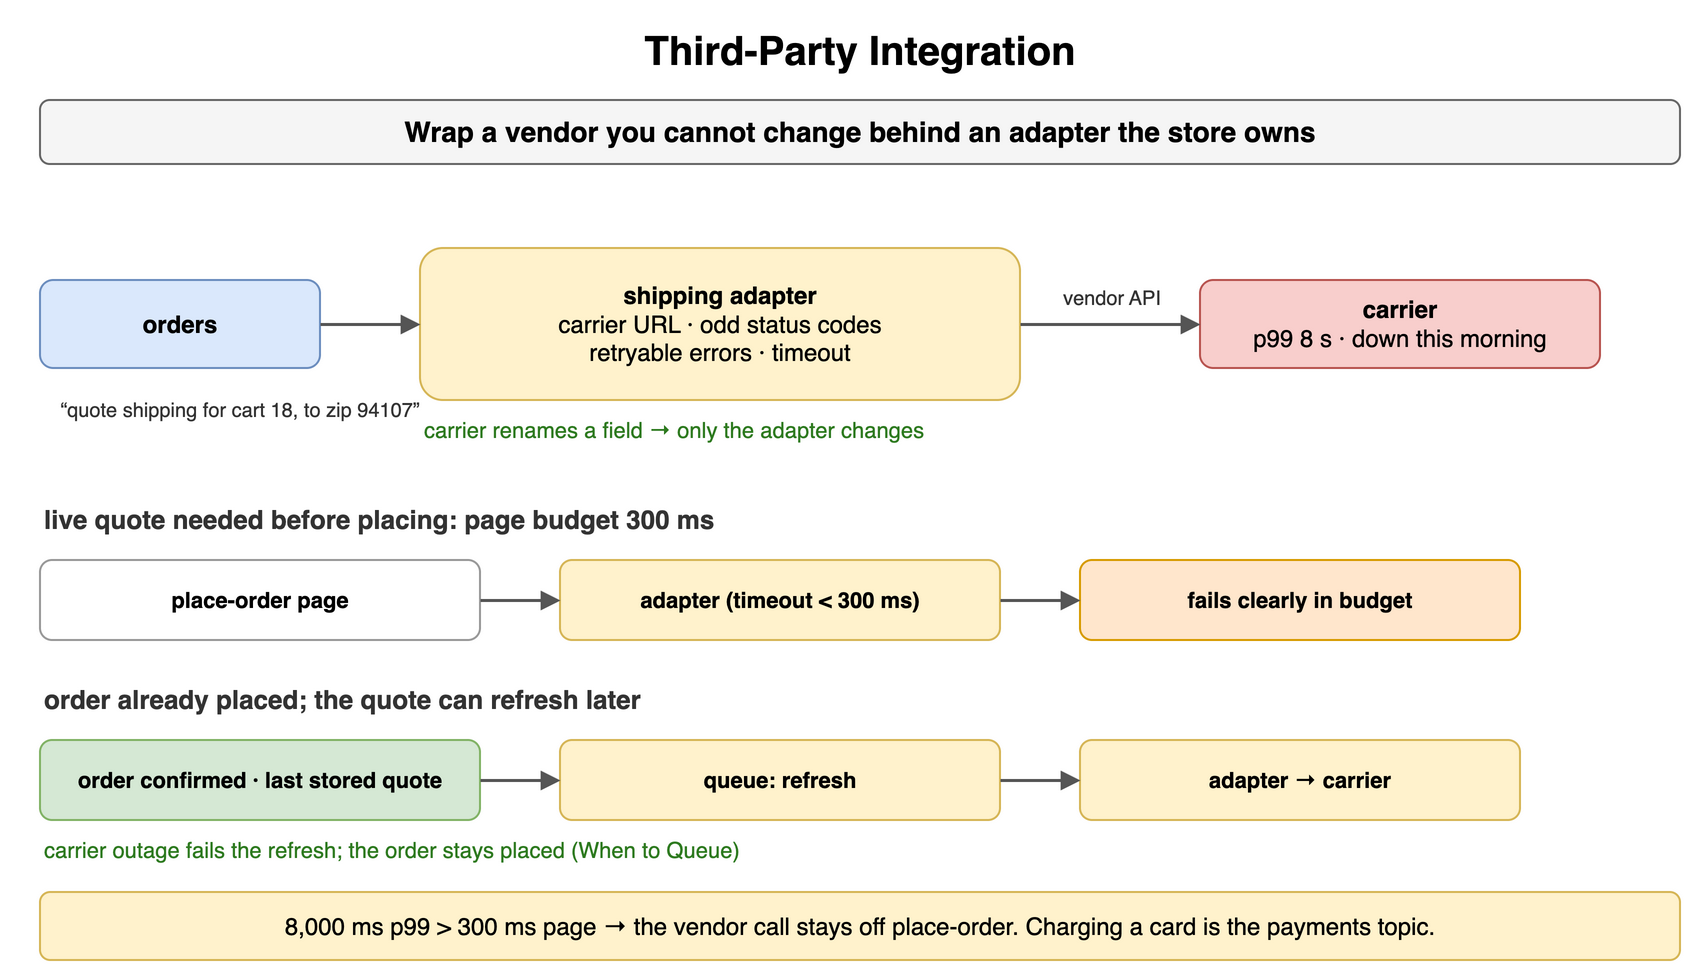

The diagram above was exported from draw.io. Its source (the exported page's mxGraphModel, read from the mxfile embedded in the PNG):
<mxGraphModel dx="900" dy="496" grid="1" gridSize="10" guides="1" tooltips="1" connect="1" arrows="1" fold="1" page="1" pageScale="1" pageWidth="900" pageHeight="496" math="0" shadow="0">
  <root>
    <mxCell id="0" />
    <mxCell id="1" parent="0" />
    <mxCell id="i1" value="Third-Party Integration" style="text;html=1;align=center;verticalAlign=middle;whiteSpace=wrap;fontSize=20;fontStyle=1;" vertex="1" parent="1">
      <mxGeometry x="40" y="10" width="820" height="30" as="geometry" />
    </mxCell>
    <mxCell id="i2" value="Wrap a vendor you cannot change behind an adapter the store owns" style="rounded=1;whiteSpace=wrap;html=1;fillColor=#f5f5f5;strokeColor=#666666;fontStyle=1;fontSize=14;" vertex="1" parent="1">
      <mxGeometry x="40" y="50" width="820" height="32" as="geometry" />
    </mxCell>
    <mxCell id="i3" value="orders" style="rounded=1;whiteSpace=wrap;html=1;fillColor=#dae8fc;strokeColor=#6c8ebf;fontSize=12;align=center;fontStyle=1;" vertex="1" parent="1">
      <mxGeometry x="40" y="140" width="140" height="44" as="geometry" />
    </mxCell>
    <mxCell id="i4" value="shipping adapter&lt;br&gt;&lt;span style='font-weight:normal'&gt;carrier URL · odd status codes&lt;br&gt;retryable errors · timeout&lt;/span&gt;" style="rounded=1;whiteSpace=wrap;html=1;fillColor=#fff2cc;strokeColor=#d6b656;fontSize=12;align=center;fontStyle=1;" vertex="1" parent="1">
      <mxGeometry x="230" y="124" width="300" height="76" as="geometry" />
    </mxCell>
    <mxCell id="i5" value="carrier&lt;br&gt;&lt;span style='font-weight:normal'&gt;p99 8 s · down this morning&lt;/span&gt;" style="rounded=1;whiteSpace=wrap;html=1;fillColor=#f8cecc;strokeColor=#b85450;fontSize=12;align=center;fontStyle=1;" vertex="1" parent="1">
      <mxGeometry x="620" y="140" width="200" height="44" as="geometry" />
    </mxCell>
    <mxCell id="i6" value="" style="endArrow=block;endSize=6;html=1;strokeWidth=1.5;strokeColor=#555555;fontSize=11;labelBackgroundColor=#ffffff;" edge="1" parent="1" source="i3" target="i4">
      <mxGeometry relative="1" as="geometry" />
    </mxCell>
    <mxCell id="i7" value="" style="endArrow=block;endSize=6;html=1;strokeWidth=1.5;strokeColor=#555555;fontSize=11;labelBackgroundColor=#ffffff;" edge="1" parent="1" source="i4" target="i5">
      <mxGeometry relative="1" as="geometry" />
    </mxCell>
    <mxCell id="i8" value="“quote shipping for cart 18, to zip 94107”" style="text;html=1;whiteSpace=wrap;fontSize=11;align=center;verticalAlign=middle;fontSize=10;fontColor=#333333;" vertex="1" parent="1">
      <mxGeometry x="30" y="190" width="220" height="30" as="geometry" />
    </mxCell>
    <mxCell id="i9" value="vendor API" style="text;html=1;whiteSpace=wrap;fontSize=11;align=center;verticalAlign=middle;fontSize=10;fontColor=#333333;" vertex="1" parent="1">
      <mxGeometry x="532" y="140" width="88" height="18" as="geometry" />
    </mxCell>
    <mxCell id="i10" value="carrier renames a field → only the adapter changes" style="text;html=1;whiteSpace=wrap;fontSize=11;align=left;verticalAlign=middle;fontSize=11;fontColor=#2d7a1f;" vertex="1" parent="1">
      <mxGeometry x="230" y="206" width="400" height="18" as="geometry" />
    </mxCell>
    <mxCell id="i11" value="live quote needed before placing: page budget 300 ms" style="text;html=1;whiteSpace=wrap;fontSize=11;align=left;verticalAlign=middle;fontSize=13;fontColor=#333333;fontStyle=1;" vertex="1" parent="1">
      <mxGeometry x="40" y="250" width="600" height="20" as="geometry" />
    </mxCell>
    <mxCell id="i12" value="place-order page" style="rounded=1;whiteSpace=wrap;html=1;fillColor=#ffffff;strokeColor=#999999;fontSize=11;align=center;fontStyle=1;" vertex="1" parent="1">
      <mxGeometry x="40" y="280" width="220" height="40" as="geometry" />
    </mxCell>
    <mxCell id="i13" value="adapter (timeout &lt; 300 ms)" style="rounded=1;whiteSpace=wrap;html=1;fillColor=#fff2cc;strokeColor=#d6b656;fontSize=11;align=center;fontStyle=1;" vertex="1" parent="1">
      <mxGeometry x="300" y="280" width="220" height="40" as="geometry" />
    </mxCell>
    <mxCell id="i14" value="fails clearly in budget" style="rounded=1;whiteSpace=wrap;html=1;fillColor=#ffe6cc;strokeColor=#d79b00;fontSize=11;align=center;fontStyle=1;" vertex="1" parent="1">
      <mxGeometry x="560" y="280" width="220" height="40" as="geometry" />
    </mxCell>
    <mxCell id="i15" value="" style="endArrow=block;endSize=6;html=1;strokeWidth=1.5;strokeColor=#555555;fontSize=11;labelBackgroundColor=#ffffff;" edge="1" parent="1" source="i12" target="i13">
      <mxGeometry relative="1" as="geometry" />
    </mxCell>
    <mxCell id="i16" value="" style="endArrow=block;endSize=6;html=1;strokeWidth=1.5;strokeColor=#555555;fontSize=11;labelBackgroundColor=#ffffff;" edge="1" parent="1" source="i13" target="i14">
      <mxGeometry relative="1" as="geometry" />
    </mxCell>
    <mxCell id="i17" value="order already placed; the quote can refresh later" style="text;html=1;whiteSpace=wrap;fontSize=11;align=left;verticalAlign=middle;fontSize=13;fontColor=#333333;fontStyle=1;" vertex="1" parent="1">
      <mxGeometry x="40" y="340" width="600" height="20" as="geometry" />
    </mxCell>
    <mxCell id="i18" value="order confirmed · last stored quote" style="rounded=1;whiteSpace=wrap;html=1;fillColor=#d5e8d4;strokeColor=#82b366;fontSize=11;align=center;fontStyle=1;" vertex="1" parent="1">
      <mxGeometry x="40" y="370" width="220" height="40" as="geometry" />
    </mxCell>
    <mxCell id="i19" value="queue: refresh" style="rounded=1;whiteSpace=wrap;html=1;fillColor=#fff2cc;strokeColor=#d6b656;fontSize=11;align=center;fontStyle=1;" vertex="1" parent="1">
      <mxGeometry x="300" y="370" width="220" height="40" as="geometry" />
    </mxCell>
    <mxCell id="i20" value="adapter → carrier" style="rounded=1;whiteSpace=wrap;html=1;fillColor=#fff2cc;strokeColor=#d6b656;fontSize=11;align=center;fontStyle=1;" vertex="1" parent="1">
      <mxGeometry x="560" y="370" width="220" height="40" as="geometry" />
    </mxCell>
    <mxCell id="i21" value="" style="endArrow=block;endSize=6;html=1;strokeWidth=1.5;strokeColor=#555555;fontSize=11;labelBackgroundColor=#ffffff;" edge="1" parent="1" source="i18" target="i19">
      <mxGeometry relative="1" as="geometry" />
    </mxCell>
    <mxCell id="i22" value="" style="endArrow=block;endSize=6;html=1;strokeWidth=1.5;strokeColor=#555555;fontSize=11;labelBackgroundColor=#ffffff;" edge="1" parent="1" source="i19" target="i20">
      <mxGeometry relative="1" as="geometry" />
    </mxCell>
    <mxCell id="i23" value="carrier outage fails the refresh; the order stays placed (When to Queue)" style="text;html=1;whiteSpace=wrap;fontSize=11;align=left;verticalAlign=middle;fontSize=11;fontColor=#2d7a1f;" vertex="1" parent="1">
      <mxGeometry x="40" y="416" width="820" height="18" as="geometry" />
    </mxCell>
    <mxCell id="i24" value="8,000 ms p99 &gt; 300 ms page → the vendor call stays off place-order. Charging a card is the payments topic." style="rounded=1;whiteSpace=wrap;html=1;fillColor=#fff2cc;strokeColor=#d6b656;fontSize=12;align=center;" vertex="1" parent="1">
      <mxGeometry x="40" y="446" width="820" height="34" as="geometry" />
    </mxCell>
  </root>
</mxGraphModel>